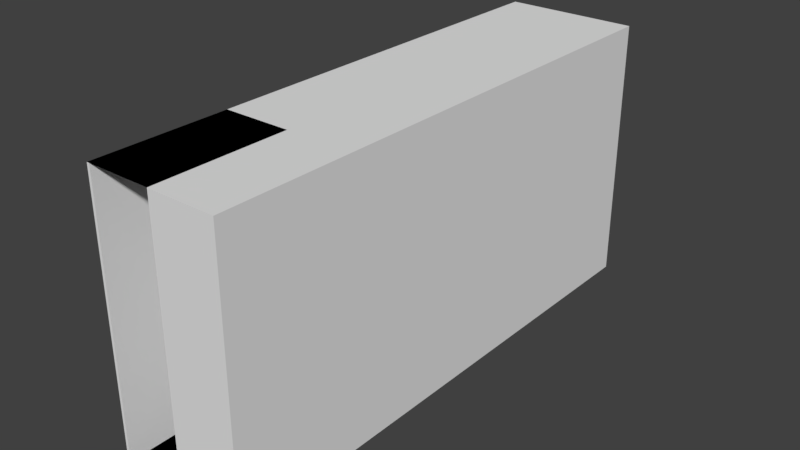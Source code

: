 # Source: usb.blend  (saved by Blender 2.78.0; exported with 4.5.12 LTS)
import bpy
from mathutils import Matrix  # noqa: F401  (used for matrix-valued properties, if any)

bpy.ops.wm.read_factory_settings(use_empty=True)
scene = bpy.context.scene
scene.name = 'Scene'

# ---- collections
col_collection_1 = bpy.data.collections.new('Collection 1'); scene.collection.children.link(col_collection_1)

# ---- world
world_world = bpy.data.worlds.new('World'); scene.world = world_world
world_world.color = (0.05088, 0.05088, 0.05088)
world_world.use_sun_shadow = False
world_world.sun_shadow_jitter_overblur = 0.0
world_world.cycles.sampling_method = 'MANUAL'

# ---- meshes
me_cube_001 = bpy.data.meshes.new('Cube.001')
me_cube_001.from_pydata([(-1.0, -1.0, -1.0), (-1.0, -1.0, 1.0), (-1.0, 1.0, -1.0), (-1.0, 1.0, 1.0), (1.0, -1.0, -1.0), (1.0, -1.0, 1.0), (1.0, 1.0, -1.0), (1.0, 1.0, 1.0), (0.0, 1.0, -1.0), (0.0, 1.0, 1.0), (0.0, -1.0, -1.0), (0.0, -1.0, 1.0), (-1.0, -0.5, -1.0), (-1.0, -0.5, 1.0), (0.0, -0.5, 1.0), (0.0, -0.5, -1.0), (-1.0, -1.0, 0.0), (-1.0, -0.5, 0.0), (-1.0, -0.75, 1.0), (-1.0, -0.75, -1.0), (-1.0, -0.75, 0.0), (-1.0, -1.0, 0.5), (-1.0, -0.5, 0.5), (-1.0, -0.625, 1.0), (-1.0, -0.875, -1.0), (-1.0, -1.0, -0.5), (-1.0, -0.5, -0.5), (-1.0, -0.875, 1.0), (-1.0, -0.625, -1.0), (-1.0, -0.625, 0.0), (-1.0, -0.75, 0.5), (-1.0, -0.75, -0.5), (-1.0, -0.625, 0.5), (-1.0, -0.625, -0.5), (-1.0, -0.6875, -1.0), (-1.0, -0.75, 0.75), (-1.0, -0.75, -0.25), (-1.0, -0.6875, 1.0), (-1.0, -0.6875, 0.0), (-1.0, -0.75, 0.25), (-1.0, -0.625, 0.75), (-1.0, -0.625, 0.25), (-1.0, -0.6875, -0.5), (-1.0, -0.625, -0.25), (-1.0, -0.6875, 0.25), (-1.0, -0.6875, 0.75), (-1.0, -0.5, -1.0), (-1.0, -0.5, 1.0), (-0.96, -1.0, 0.5), (-0.96, -1.0, 1.0), (-0.96, -0.5, 0.5), (-0.96, -0.5, 1.0), (-0.96, -0.625, 1.0), (-0.96, -0.875, -1.0), (-0.96, -1.0, -1.0), (-0.96, -1.0, -0.5), (-0.96, -1.0, 0.0), (-0.96, -0.5, -0.5), (-0.96, -0.5, 0.0), (-0.96, -0.875, 1.0), (-0.96, -0.75, 1.0), (-0.96, -0.6875, -1.0), (-0.96, -0.75, -1.0), (-0.96, -0.625, 0.0), (-0.96, -0.875, 0.0), (-0.96, -0.75, 0.0), (-0.96, -0.75, 0.75), (-0.96, -0.75, -0.25), (-0.96, -0.6875, 1.0), (-0.96, -0.5, -1.0), (-0.96, -0.625, -1.0), (-0.96, -0.6875, 0.0), (-0.96, -0.75, 0.25), (-0.96, -0.75, 0.5), (-0.96, -0.75, -0.75), (-0.96, -0.75, -0.5), (-0.96, -0.875, -0.5), (-0.96, -0.875, 0.5), (-0.96, -0.625, 0.5), (-0.96, -0.625, 0.75), (-0.96, -0.625, 0.25), (-0.96, -0.625, -0.5), (-0.96, -0.6875, -0.5), (-0.96, -0.625, -0.25), (-0.96, -0.625, -0.75), (-0.96, -0.6875, -0.75), (-0.96, -0.6875, 0.25), (-0.96, -0.6875, 0.75)], [], [(3, 2, 46, 47), (8, 9, 7, 6), (6, 7, 5, 4), (11, 1, 27, 18, 37, 23, 13, 14), (8, 6, 4, 10), (9, 3, 1, 11), (7, 9, 11, 5), (2, 8, 10, 0), (4, 5, 11, 10), (2, 3, 9, 8), (15, 14, 13, 22, 17, 26, 12), (10, 11, 14, 15), (0, 10, 15, 12, 28, 34, 19, 24), (25, 0, 54, 55), (44, 39, 72, 86), (37, 18, 60, 68), (24, 19, 62, 53), (41, 44, 86, 80), (31, 36, 67, 75), (23, 37, 68, 52), (13, 23, 52, 51), (30, 35, 66, 73), (17, 22, 50, 58), (34, 28, 70, 61), (21, 16, 56, 48), (36, 20, 65, 67), (29, 43, 83, 63), (22, 13, 51, 50), (33, 42, 82, 81), (43, 33, 81, 83), (39, 30, 73, 72), (42, 31, 75, 82), (32, 41, 80, 78), (81, 84, 70, 69, 57), (78, 80, 63, 58, 50), (77, 64, 65, 72, 73), (76, 53, 62, 74, 75), (64, 76, 75, 67, 65), (56, 55, 76, 64), (55, 54, 53, 76), (59, 77, 73, 66, 60), (49, 48, 77, 59), (48, 56, 64, 77), (52, 79, 78, 50, 51), (86, 71, 63, 80), (63, 83, 81, 57, 58), (85, 61, 70, 84), (82, 85, 84, 81), (75, 74, 85, 82), (74, 62, 61, 85), (72, 65, 71, 86), (68, 87, 79, 52), (60, 66, 87, 68), (20, 38, 71, 65), (0, 24, 53, 54), (12, 26, 57, 69), (1, 21, 48, 49), (16, 25, 55, 56), (45, 40, 79, 87), (27, 1, 49, 59), (26, 17, 58, 57), (35, 45, 87, 66), (28, 12, 69, 70), (40, 32, 78, 79), (18, 27, 59, 60), (38, 29, 63, 71), (19, 34, 61, 62)])
_uv = me_cube_001.uv_layers.new(name='UVMap')
_uv.uv.foreach_set('vector', [0.3969, 0.8458, 0.3969, 0.4837, 0.3969, 0.4837, 0.3969, 0.8458, 0.5779, 0.4837, 0.5779, 0.8458, 0.759, 0.8458, 0.759, 0.4837, 0.3969, 0.4837, 0.3969, 0.8458, 0.03473, 0.8458, 0.03473, 0.4837, 0.5779, 0.4837, 0.3969, 0.4837, 0.3969, 0.5063, 0.3969, 0.5289, 0.3969, 0.5402, 0.3969, 0.5516, 0.3969, 0.5742, 0.5779, 0.5742, 0.5779, 0.4837, 0.759, 0.4837, 0.759, 0.1215, 0.5779, 0.1215, 0.5779, 0.4837, 0.3969, 0.4837, 0.3969, 0.1215, 0.5779, 0.1215, 0.3969, 0.4837, 0.2158, 0.4837, 0.2158, 0.1215, 0.3969, 0.1215, 0.3969, 0.4837, 0.5779, 0.4837, 0.5779, 0.1215, 0.3969, 0.1215, 0.9913, 0.5799, 0.9913, 0.941, 0.8107, 0.941, 0.8107, 0.5799, 0.3969, 0.4837, 0.3969, 0.8458, 0.5779, 0.8458, 0.5779, 0.4837, 0.5779, 0.4837, 0.5779, 0.8458, 0.3969, 0.8458, 0.3969, 0.7553, 0.3969, 0.6647, 0.3969, 0.5742, 0.3969, 0.4837, 0.8336, 0.5814, 0.8336, 0.9394, 0.9231, 0.9394, 0.9231, 0.5814, 0.3969, 0.4837, 0.5779, 0.4837, 0.5779, 0.5742, 0.3969, 0.5742, 0.3969, 0.5516, 0.3969, 0.5402, 0.3969, 0.5289, 0.3969, 0.5063, 0.0, 0.0, 0.0, 0.0, 0.0, 0.0, 0.0, 0.0, 0.0, 0.0, 0.0, 0.0, 0.0, 0.0, 0.0, 0.0, 0.3969, 0.5402, 0.3969, 0.5289, 0.3969, 0.5289, 0.3969, 0.5402, 0.3969, 0.5063, 0.3969, 0.5289, 0.3969, 0.5289, 0.3969, 0.5063, 0.0, 0.0, 0.0, 0.0, 0.0, 0.0, 0.0, 0.0, 0.0, 0.0, 0.0, 0.0, 0.0, 0.0, 0.0, 0.0, 0.3969, 0.5516, 0.3969, 0.5402, 0.3969, 0.5402, 0.3969, 0.5516, 0.3969, 0.5742, 0.3969, 0.5516, 0.3969, 0.5516, 0.3969, 0.5742, 0.0, 0.0, 0.0, 0.0, 0.0, 0.0, 0.0, 0.0, 0.3969, 0.6647, 0.3969, 0.7553, 0.3969, 0.7553, 0.3969, 0.6647, 0.3969, 0.5402, 0.3969, 0.5516, 0.3969, 0.5516, 0.3969, 0.5402, 0.0, 0.0, 0.0, 0.0, 0.0, 0.0, 0.0, 0.0, 0.0, 0.0, 0.0, 0.0, 0.0, 0.0, 0.0, 0.0, 0.0, 0.0, 0.0, 0.0, 0.0, 0.0, 0.0, 0.0, 0.3969, 0.7553, 0.3969, 0.8458, 0.3969, 0.8458, 0.3969, 0.7553, 0.0, 0.0, 0.0, 0.0, 0.0, 0.0, 0.0, 0.0, 0.0, 0.0, 0.0, 0.0, 0.0, 0.0, 0.0, 0.0, 0.0, 0.0, 0.0, 0.0, 0.0, 0.0, 0.0, 0.0, 0.0, 0.0, 0.0, 0.0, 0.0, 0.0, 0.0, 0.0, 0.0, 0.0, 0.0, 0.0, 0.0, 0.0, 0.0, 0.0, 0.9465, 0.7726, 0.9465, 0.7188, 0.9465, 0.665, 0.9734, 0.665, 0.9734, 0.7726, 0.9465, 0.9879, 0.9465, 0.9341, 0.9465, 0.8803, 0.9734, 0.8803, 0.9734, 0.9879, 0.8927, 0.9879, 0.8927, 0.8803, 0.9196, 0.8803, 0.9196, 0.9341, 0.9196, 0.9879, 0.8927, 0.7726, 0.8927, 0.665, 0.9196, 0.665, 0.9196, 0.7188, 0.9196, 0.7726, 0.8927, 0.8803, 0.8927, 0.7726, 0.9196, 0.7726, 0.9196, 0.8264, 0.9196, 0.8803, 0.8658, 0.8803, 0.8658, 0.7726, 0.8927, 0.7726, 0.8927, 0.8803, 0.8658, 0.7726, 0.8658, 0.665, 0.8927, 0.665, 0.8927, 0.7726, 0.8927, 0.665, 0.8927, 0.5573, 0.9196, 0.5573, 0.9196, 0.6111, 0.9196, 0.665, 0.8658, 0.665, 0.8658, 0.5573, 0.8927, 0.5573, 0.8927, 0.665, 0.8658, 0.9879, 0.8658, 0.8803, 0.8927, 0.8803, 0.8927, 0.9879, 0.9465, 0.665, 0.9465, 0.6111, 0.9465, 0.5573, 0.9734, 0.5573, 0.9734, 0.665, 0.933, 0.9341, 0.933, 0.8803, 0.9465, 0.8803, 0.9465, 0.9341, 0.9465, 0.8803, 0.9465, 0.8264, 0.9465, 0.7726, 0.9734, 0.7726, 0.9734, 0.8803, 0.933, 0.7188, 0.933, 0.665, 0.9465, 0.665, 0.9465, 0.7188, 0.933, 0.7726, 0.933, 0.7188, 0.9465, 0.7188, 0.9465, 0.7726, 0.9196, 0.7726, 0.9196, 0.7188, 0.933, 0.7188, 0.933, 0.7726, 0.9196, 0.7188, 0.9196, 0.665, 0.933, 0.665, 0.933, 0.7188, 0.9196, 0.9341, 0.9196, 0.8803, 0.933, 0.8803, 0.933, 0.9341, 0.933, 0.665, 0.933, 0.6111, 0.9465, 0.6111, 0.9465, 0.665, 0.9196, 0.665, 0.9196, 0.6111, 0.933, 0.6111, 0.933, 0.665, 0.0, 0.0, 0.0, 0.0, 0.0, 0.0, 0.0, 0.0, 0.3969, 0.4837, 0.3969, 0.5063, 0.3969, 0.5063, 0.3969, 0.4837, 0.3969, 0.4837, 0.3969, 0.5742, 0.3969, 0.5742, 0.3969, 0.4837, 0.0, 0.0, 0.0, 0.0, 0.0, 0.0, 0.0, 0.0, 0.0, 0.0, 0.0, 0.0, 0.0, 0.0, 0.0, 0.0, 0.0, 0.0, 0.0, 0.0, 0.0, 0.0, 0.0, 0.0, 0.3969, 0.5063, 0.3969, 0.4837, 0.3969, 0.4837, 0.3969, 0.5063, 0.3969, 0.5742, 0.3969, 0.6647, 0.3969, 0.6647, 0.3969, 0.5742, 0.0, 0.0, 0.0, 0.0, 0.0, 0.0, 0.0, 0.0, 0.3969, 0.5516, 0.3969, 0.5742, 0.3969, 0.5742, 0.3969, 0.5516, 0.0, 0.0, 0.0, 0.0, 0.0, 0.0, 0.0, 0.0, 0.3969, 0.5289, 0.3969, 0.5063, 0.3969, 0.5063, 0.3969, 0.5289, 0.0, 0.0, 0.0, 0.0, 0.0, 0.0, 0.0, 0.0, 0.3969, 0.5289, 0.3969, 0.5402, 0.3969, 0.5402, 0.3969, 0.5289])
me_cube_001.use_remesh_preserve_volume = False
me_cube_001.use_remesh_preserve_attributes = False
me_cube_001.use_mirror_vertex_groups = False
me_cube_001.update()

# ---- objects
ob_cube = bpy.data.objects.new('Cube', me_cube_001)

# ---- transforms, parenting, visibility, modifiers, constraints
ob_cube.location = (0.0, 0.0, 0.0)
ob_cube.scale = (0.25, 1.0, 0.5)
ob_cube.lineart.crease_threshold = 0.0

# ---- collection membership
col_collection_1.objects.link(ob_cube)

# ---- scene / render settings (as saved in the file)
scene.frame_start = 1; scene.frame_end = 250; scene.frame_set(1)
scene.render.engine = 'BLENDER_EEVEE_NEXT'
scene.render.resolution_percentage = 50
scene.render.dither_intensity = 0.0
scene.cycles.use_denoising = False
scene.cycles.samples = 128
scene.cycles.sampling_pattern = 'TABULATED_SOBOL'
scene.cycles.light_sampling_threshold = 0.0
scene.cycles.use_adaptive_sampling = False
scene.cycles.use_light_tree = False
scene.cycles.blur_glossy = 0.0
scene.cycles.sample_clamp_indirect = 0.0
scene.view_settings.view_transform = 'Standard'
bpy.context.view_layer.update()

# ---- added for rendering (the .blend has no active camera and no usable light): camera, sun
cam_auto = bpy.data.cameras.new('AutoCamera')
cam_auto.lens = 50.0
cam_auto.sensor_width = 36.0
cam_auto.clip_end = 1000.0
ob_auto_camera = bpy.data.objects.new('AutoCamera', cam_auto)
scene.collection.objects.link(ob_auto_camera)
ob_auto_camera.location = (2.11996, -2.54395, 1.69596)
ob_auto_camera.rotation_euler = (1.09748, -7.21219e-08, 0.694738)
scene.camera = ob_auto_camera
light_auto_sun = bpy.data.lights.new('AutoSun', 'SUN')
light_auto_sun.energy = 3.0
light_auto_sun.angle = 0.0523599
ob_auto_sun = bpy.data.objects.new('AutoSun', light_auto_sun)
scene.collection.objects.link(ob_auto_sun)
ob_auto_sun.rotation_euler = (0.872665, 0.174533, 0.523599)
bpy.context.view_layer.update()
